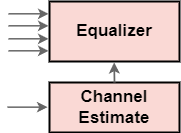

The diagram above was exported from draw.io. Its source (the exported page's mxGraphModel, read from the mxfile embedded in the PNG):
<mxGraphModel dx="724" dy="374" grid="1" gridSize="10" guides="1" tooltips="1" connect="1" arrows="1" fold="1" page="1" pageScale="1" pageWidth="850" pageHeight="1100" math="0" shadow="0">
  <root>
    <mxCell id="0" />
    <mxCell id="1" parent="0" />
    <mxCell id="DzSGaUXaLoBv1oSfC6bm-7" value="&lt;span style=&quot;font-size: 17px;&quot;&gt;&lt;b&gt;Equalizer&lt;/b&gt;&lt;/span&gt;" style="rounded=0;whiteSpace=wrap;html=1;strokeWidth=2;fillColor=#FAD9D5;strokeColor=#000000;" vertex="1" parent="1">
      <mxGeometry x="421" y="199" width="130" height="60" as="geometry" />
    </mxCell>
    <mxCell id="DzSGaUXaLoBv1oSfC6bm-8" value="" style="endArrow=classic;html=1;rounded=0;entryX=0;entryY=0.5;entryDx=0;entryDy=0;strokeWidth=1.5;strokeColor=#666666;" edge="1" parent="1">
      <mxGeometry width="50" height="50" relative="1" as="geometry">
        <mxPoint x="380" y="211.31" as="sourcePoint" />
        <mxPoint x="420" y="211.31" as="targetPoint" />
      </mxGeometry>
    </mxCell>
    <mxCell id="DzSGaUXaLoBv1oSfC6bm-9" value="&lt;span style=&quot;font-size: 17px;&quot;&gt;&lt;b&gt;Channel Estimate&lt;/b&gt;&lt;/span&gt;" style="rounded=0;whiteSpace=wrap;html=1;strokeColor=#000000;fillColor=#fad9d5;strokeWidth=2;" vertex="1" parent="1">
      <mxGeometry x="421" y="280" width="130" height="50" as="geometry" />
    </mxCell>
    <mxCell id="DzSGaUXaLoBv1oSfC6bm-10" value="" style="endArrow=classic;html=1;rounded=0;entryX=0;entryY=0.5;entryDx=0;entryDy=0;strokeWidth=1.5;strokeColor=#666666;" edge="1" parent="1">
      <mxGeometry width="50" height="50" relative="1" as="geometry">
        <mxPoint x="380" y="223.31" as="sourcePoint" />
        <mxPoint x="420" y="223.31" as="targetPoint" />
      </mxGeometry>
    </mxCell>
    <mxCell id="DzSGaUXaLoBv1oSfC6bm-11" value="" style="endArrow=classic;html=1;rounded=0;entryX=0;entryY=0.5;entryDx=0;entryDy=0;strokeWidth=1.5;strokeColor=#666666;" edge="1" parent="1">
      <mxGeometry width="50" height="50" relative="1" as="geometry">
        <mxPoint x="380" y="236.31" as="sourcePoint" />
        <mxPoint x="420" y="236.31" as="targetPoint" />
      </mxGeometry>
    </mxCell>
    <mxCell id="DzSGaUXaLoBv1oSfC6bm-12" value="" style="endArrow=classic;html=1;rounded=0;entryX=0;entryY=0.5;entryDx=0;entryDy=0;strokeWidth=1.5;strokeColor=#666666;" edge="1" parent="1">
      <mxGeometry width="50" height="50" relative="1" as="geometry">
        <mxPoint x="380" y="248.31" as="sourcePoint" />
        <mxPoint x="420" y="248.31" as="targetPoint" />
      </mxGeometry>
    </mxCell>
    <mxCell id="DzSGaUXaLoBv1oSfC6bm-13" value="" style="endArrow=classic;html=1;rounded=0;strokeWidth=1.5;strokeColor=#666666;endFill=1;" edge="1" parent="1">
      <mxGeometry width="50" height="50" relative="1" as="geometry">
        <mxPoint x="379" y="304.66" as="sourcePoint" />
        <mxPoint x="419" y="304.66" as="targetPoint" />
        <Array as="points">
          <mxPoint x="379" y="304.66" />
        </Array>
      </mxGeometry>
    </mxCell>
    <mxCell id="DzSGaUXaLoBv1oSfC6bm-16" value="" style="endArrow=classic;html=1;rounded=0;strokeWidth=1.7;strokeColor=#666666;" edge="1" parent="1">
      <mxGeometry width="50" height="50" relative="1" as="geometry">
        <mxPoint x="486" y="280" as="sourcePoint" />
        <mxPoint x="485.65999999999997" y="260" as="targetPoint" />
      </mxGeometry>
    </mxCell>
  </root>
</mxGraphModel>